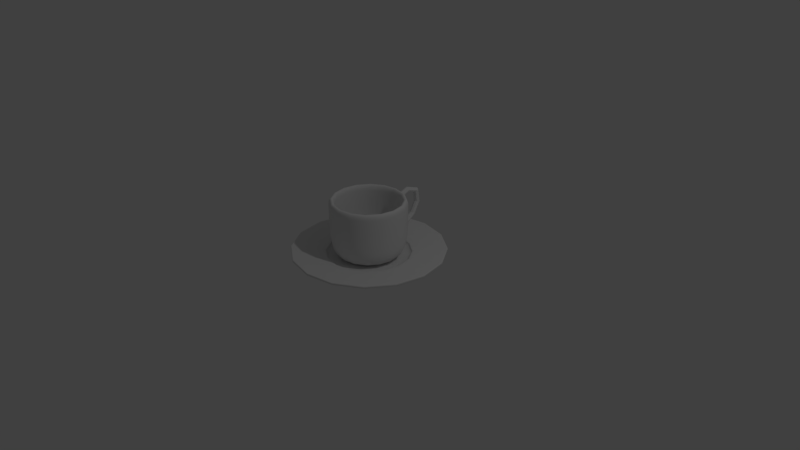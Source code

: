 # Source: mugcup.blend  (saved by Blender 2.79.0; exported with 4.5.12 LTS)
import bpy
from mathutils import Matrix  # noqa: F401  (used for matrix-valued properties, if any)

bpy.ops.wm.read_factory_settings(use_empty=True)
scene = bpy.context.scene
scene.name = 'Scene'

# ---- collections
col_collection_1 = bpy.data.collections.new('Collection 1'); scene.collection.children.link(col_collection_1)
col_collection_2 = bpy.data.collections.new('Collection 2'); scene.collection.children.link(col_collection_2)

# ---- world
world_world = bpy.data.worlds.new('World'); scene.world = world_world
world_world.color = (0.05088, 0.05088, 0.05088)
world_world.use_sun_shadow = False
world_world.sun_shadow_jitter_overblur = 0.0
world_world.cycles.sampling_method = 'MANUAL'

# ---- cameras
cam_camera = bpy.data.cameras.new('Camera')
cam_camera.clip_end = 100.0
cam_camera.lens = 35.0
cam_camera.sensor_width = 32.0
cam_camera.sensor_height = 18.0
cam_camera.ortho_scale = 7.314
cam_camera.dof.focus_distance = 0.0
cam_camera.dof.aperture_fstop = 128.0

# ---- lights
light_lamp = bpy.data.lights.new('Lamp', 'POINT')
light_lamp.transmission_factor = 0.0
light_lamp.cutoff_distance = 30.0
light_lamp.energy = 100.0
light_lamp.shadow_buffer_clip_start = 1.001
light_lamp.shadow_soft_size = 0.1
light_lamp.shadow_maximum_resolution = 0.006
light_lamp.use_absolute_resolution = True

# ---- meshes
me_circle_001 = bpy.data.meshes.new('Circle.001')
me_circle_001.from_pydata([(8.429e-08, 12.21, -2.291), (0.7071, 12.21, -2.187), (1.0, 12.21, -1.935), (0.7071, 12.21, -1.683), (-1.717e-07, 12.21, -1.578), (-0.7071, 12.21, -1.683), (-1.0, 12.21, -1.935), (-0.7071, 12.21, -2.187), (4.436e-08, 14.35, -5.849), (0.7071, 14.2, -5.939), (1.0, 13.84, -6.156), (0.7071, 13.48, -6.373), (-1.318e-07, 13.33, -6.463), (-0.7071, 13.48, -6.373), (-1.0, 13.84, -6.156), (-0.7071, 14.2, -5.939), (-1.545e-07, 17.25, -1.946), (-8.742e-08, 21.53, -2.985), (-2.652e-07, 24.0, -4.624), (-9.707e-08, 23.14, -6.502), (-1.271e-07, 18.13, -7.134), (-0.7071, 18.16, -7.031), (-0.7071, 22.91, -6.438), (-0.7071, 23.71, -4.647), (-0.7071, 21.31, -3.055), (-0.7071, 17.15, -2.044), (1.0, 16.89, -2.278), (1.0, 20.79, -3.226), (1.0, 23.02, -4.701), (1.0, 22.35, -6.283), (1.0, 18.24, -6.78), (0.7071, 18.16, -7.031), (0.7071, 22.91, -6.438), (0.7071, 23.71, -4.647), (0.7071, 21.31, -3.055), (0.7071, 17.15, -2.044), (6.706e-08, 16.52, -2.61), (1.301e-17, 20.06, -3.468), (1.777e-07, 22.04, -4.779), (9.644e-09, 21.56, -6.065), (3.965e-08, 18.36, -6.426), (0.7071, 18.32, -6.53), (0.7071, 21.79, -6.129), (0.7071, 22.33, -4.756), (0.7071, 20.27, -3.397), (0.7071, 16.63, -2.513), (-0.7071, 16.63, -2.513), (-0.7071, 20.27, -3.397), (-0.7071, 22.33, -4.756), (-0.7071, 21.79, -6.129), (-0.7071, 18.32, -6.53), (-1.0, 18.24, -6.78), (-1.0, 22.35, -6.283), (-1.0, 23.02, -4.701), (-1.0, 20.79, -3.226), (-1.0, 16.89, -2.278)], [], [(21, 20, 12, 13), (31, 30, 10, 11), (41, 40, 8, 9), (40, 50, 15, 8), (51, 21, 13, 14), (20, 31, 11, 12), (30, 41, 9, 10), (50, 51, 14, 15), (7, 6, 55, 46), (46, 55, 54, 47), (47, 54, 53, 48), (48, 53, 52, 49), (49, 52, 51, 50), (2, 1, 45, 26), (26, 45, 44, 27), (27, 44, 43, 28), (28, 43, 42, 29), (29, 42, 41, 30), (4, 3, 35, 16), (16, 35, 34, 17), (17, 34, 33, 18), (18, 33, 32, 19), (19, 32, 31, 20), (6, 5, 25, 55), (55, 25, 24, 54), (54, 24, 23, 53), (53, 23, 22, 52), (52, 22, 21, 51), (0, 7, 46, 36), (36, 46, 47, 37), (37, 47, 48, 38), (38, 48, 49, 39), (39, 49, 50, 40), (1, 0, 36, 45), (45, 36, 37, 44), (44, 37, 38, 43), (43, 38, 39, 42), (42, 39, 40, 41), (3, 2, 26, 35), (35, 26, 27, 34), (34, 27, 28, 33), (33, 28, 29, 32), (32, 29, 30, 31), (5, 4, 16, 25), (25, 16, 17, 24), (24, 17, 18, 23), (23, 18, 19, 22), (22, 19, 20, 21)])
me_circle_001.use_remesh_preserve_volume = False
me_circle_001.use_remesh_preserve_attributes = False
me_circle_001.use_mirror_vertex_groups = False
me_circle_001.update()

# ---- curves / text
cu_beziercurve_001 = bpy.data.curves.new('BezierCurve.001', 'CURVE')
cu_beziercurve_001.dimensions = '3D'
_sp = cu_beziercurve_001.splines.new('BEZIER'); _sp.bezier_points.add(0)
_sp.bezier_points.foreach_set('co', [0.0, 0.0, 0.0])
_sp.bezier_points.foreach_set('handle_left', [0.0, 0.5, 0.0])
_sp.bezier_points.foreach_set('handle_right', [0.0, -0.5, 0.0])
for _p, _l, _r in zip(_sp.bezier_points, ['ALIGNED'], ['ALIGNED']): _p.handle_left_type = _l; _p.handle_right_type = _r
_sp.order_u = 0
_sp.order_v = 0
_sp = cu_beziercurve_001.splines.new('BEZIER'); _sp.bezier_points.add(8)
_sp.bezier_points.foreach_set('co', [0.0, 0.0, -0.06, 1.239e-19, 0.3721, -0.06, -2.178e-17, 0.5, -0.1, -2.237e-17, 0.52, -0.1, -1.489e-17, 0.6262, -0.04708, 5.785e-18, 1.0, 0.07077, 1.236e-17, 1.0, 0.1, 0.0, 0.55, 0.05, 1.58e-16, 0.0, 0.0])
_sp.bezier_points.foreach_set('handle_left', [-2.802e-13, -0.01575, -0.06, -4.43e-13, 0.3563, -0.06, -2.802e-12, 0.4672, -0.1, -4.418e-13, 0.515, -0.1, -2.43e-17, 0.5841, -0.1027, -8.177e-15, 0.9983, 0.07077, 8.272e-25, 1.01, 0.1, 0.0, 0.55, 0.06, -6.542e-17, 0.3967, 0.0])
_sp.bezier_points.foreach_set('handle_right', [8.897e-13, 0.05, -0.06, 8.897e-13, 0.4037, -0.06, 4.265e-13, 0.505, -0.1, 2.802e-12, 0.5517, -0.1, -6.595e-18, 0.6634, 0.001988, 4.694e-14, 1.01, 0.07077, 1.789e-17, 0.9955, 0.1, 0.0, 0.55, 2.235e-08, 6.5e-16, -0.8733, 0.0])
for _p, _l, _r in zip(_sp.bezier_points, ['ALIGNED', 'ALIGNED', 'ALIGNED', 'ALIGNED', 'ALIGNED', 'ALIGNED', 'ALIGNED', 'ALIGNED', 'ALIGNED'], ['ALIGNED', 'ALIGNED', 'ALIGNED', 'ALIGNED', 'ALIGNED', 'ALIGNED', 'ALIGNED', 'ALIGNED', 'ALIGNED']): _p.handle_left_type = _l; _p.handle_right_type = _r
_sp.order_u = 0
_sp.order_v = 0
cu_beziercurve_001.use_path = True
cu_beziercurve_001.use_path_clamp = True
cu_beziercurve_001.bevel_resolution = 0
cu_beziercurve_001.fill_mode = 'HALF'
cu_beziercurve = bpy.data.curves.new('BezierCurve', 'CURVE')
cu_beziercurve.dimensions = '3D'
_sp = cu_beziercurve.splines.new('BEZIER'); _sp.bezier_points.add(3)
_sp.bezier_points.foreach_set('co', [0.0, 0.0, 0.05, 1.482e-18, 0.43, 0.7, 0.0, 0.5, 0.7, 0.0, 0.0, 0.0])
_sp.bezier_points.foreach_set('handle_left', [0.0, -0.5, 0.05, 1.034e-25, 0.43, 0.2, 0.0, 0.5, 0.8, 0.0, 0.5, 0.0])
_sp.bezier_points.foreach_set('handle_right', [0.0, 0.45, 0.05, 1.779e-18, 0.43, 0.8, 0.0, 0.5, 0.0, 0.0, -0.5, 0.0])
for _p, _l, _r in zip(_sp.bezier_points, ['ALIGNED', 'ALIGNED', 'ALIGNED', 'ALIGNED'], ['ALIGNED', 'ALIGNED', 'ALIGNED', 'ALIGNED']): _p.handle_left_type = _l; _p.handle_right_type = _r
_sp.order_u = 0
_sp.order_v = 0
_sp = cu_beziercurve.splines.new('BEZIER'); _sp.bezier_points.add(0)
_sp.bezier_points.foreach_set('co', [1.58e-16, 0.0, 0.0])
_sp.bezier_points.foreach_set('handle_left', [-6.542e-17, 0.3967, 0.0])
_sp.bezier_points.foreach_set('handle_right', [6.5e-16, -0.8733, 0.0])
for _p, _l, _r in zip(_sp.bezier_points, ['ALIGNED'], ['ALIGNED']): _p.handle_left_type = _l; _p.handle_right_type = _r
_sp.order_u = 0
_sp.order_v = 0
cu_beziercurve.use_path = True
cu_beziercurve.use_path_clamp = True
cu_beziercurve.bevel_resolution = 0
cu_beziercurve.fill_mode = 'HALF'
cu_beziercurve_002 = bpy.data.curves.new('BezierCurve.002', 'CURVE')
cu_beziercurve_002.dimensions = '3D'
_sp = cu_beziercurve_002.splines.new('BEZIER'); _sp.bezier_points.add(1)
_sp.bezier_points.foreach_set('co', [0.0, 0.45, 0.2, 2.302e-17, 0.45, 0.6])
_sp.bezier_points.foreach_set('handle_left', [0.0, -0.2571, 0.2, 9.926e-24, 1.0, 1.0])
_sp.bezier_points.foreach_set('handle_right', [0.0, 1.0, 0.2, 2.775e-17, 0.3371, 0.5179])
for _p, _l, _r in zip(_sp.bezier_points, ['ALIGNED', 'ALIGNED'], ['ALIGNED', 'ALIGNED']): _p.handle_left_type = _l; _p.handle_right_type = _r
_sp.order_u = 0
_sp.order_v = 0
cu_beziercurve_002.use_path = True
cu_beziercurve_002.use_path_clamp = True
cu_beziercurve_002.bevel_resolution = 0
cu_beziercurve_002.fill_mode = 'HALF'

# ---- objects
ob_saucer = bpy.data.objects.new('Saucer', cu_beziercurve_001)
ob_cup = bpy.data.objects.new('Cup', cu_beziercurve)
ob_lamp = bpy.data.objects.new('Lamp', light_lamp)
ob_camera = bpy.data.objects.new('Camera', cam_camera)
ob_handle = bpy.data.objects.new('Handle', cu_beziercurve_002)
ob_circle = bpy.data.objects.new('Circle', me_circle_001)

# ---- transforms, parenting, visibility, modifiers, constraints
ob_saucer.location = (0.0, 0.0, 0.0)
ob_saucer.lineart.crease_threshold = 0.0
_m = ob_saucer.modifiers.new('Screw', 'SCREW')
ob_cup.location = (0.0, 0.0, 0.0)
ob_cup.lineart.crease_threshold = 0.0
_m = ob_cup.modifiers.new('Screw', 'SCREW')
ob_lamp.location = (4.076, 1.005, 5.904)
ob_lamp.rotation_euler = (0.6503, 0.05522, 1.866)
ob_lamp.lock_rotations_4d = False
ob_lamp.empty_display_type = 'ARROWS'
ob_lamp.color = (0.0, 0.0, 0.0, 0.0)
ob_lamp.lineart.crease_threshold = 0.0
ob_camera.location = (7.481, -6.508, 5.344)
ob_camera.rotation_euler = (1.109, 0.0, 0.8149)
ob_camera.lock_rotations_4d = False
ob_camera.empty_display_type = 'ARROWS'
ob_camera.color = (0.0, 0.0, 0.0, 0.0)
ob_camera.display_type = 'WIRE'
ob_camera.lineart.crease_threshold = 0.0
ob_handle.location = (0.0, 0.0, 0.0)
ob_handle.lineart.crease_threshold = 0.0
ob_circle.location = (0.0, 0.0, 0.0)
ob_circle.scale = (0.03686, 0.03686, -0.1034)
ob_circle.lineart.crease_threshold = 0.0

# ---- collection membership
col_collection_1.objects.link(ob_saucer)
col_collection_1.objects.link(ob_cup)
col_collection_1.objects.link(ob_lamp)
col_collection_1.objects.link(ob_camera)
col_collection_2.objects.link(ob_handle)
col_collection_2.objects.link(ob_circle)

# ---- scene / render settings (as saved in the file)
scene.camera = ob_camera
scene.frame_start = 1; scene.frame_end = 250; scene.frame_set(1)
scene.render.engine = 'BLENDER_EEVEE_NEXT'
scene.render.resolution_percentage = 50
scene.render.dither_intensity = 0.0
scene.cycles.use_denoising = False
scene.cycles.samples = 128
scene.cycles.sampling_pattern = 'TABULATED_SOBOL'
scene.cycles.use_adaptive_sampling = False
scene.cycles.use_light_tree = False
scene.cycles.blur_glossy = 0.0
scene.cycles.sample_clamp_indirect = 0.0
scene.view_settings.view_transform = 'Standard'
bpy.context.view_layer.update()
